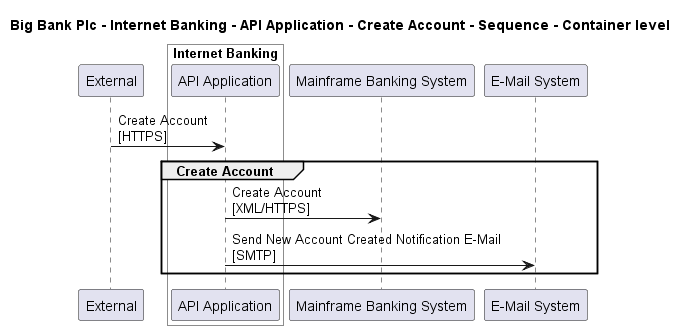

The diagram above was rendered by PlantUML. Its source (embedded in the PNG):
@startuml

title Big Bank Plc - Internet Banking - API Application - Create Account - Sequence - Container level

participant "External" as C4InterFlow.SoftwareSystems.ExternalSystem

box "Internet Banking" #White
    participant "API Application" as BigBankPlc.SoftwareSystems.InternetBanking.Containers.APIApplication
end box

participant "Mainframe Banking System" as BigBankPlc.SoftwareSystems.MainframeBankingSystem
participant "E-Mail System" as BigBankPlc.SoftwareSystems.EMailSystem

C4InterFlow.SoftwareSystems.ExternalSystem -> BigBankPlc.SoftwareSystems.InternetBanking.Containers.APIApplication : Create Account\n[HTTPS]
group Create Account
BigBankPlc.SoftwareSystems.InternetBanking.Containers.APIApplication -> BigBankPlc.SoftwareSystems.MainframeBankingSystem : Create Account\n[XML/HTTPS]
BigBankPlc.SoftwareSystems.InternetBanking.Containers.APIApplication -> BigBankPlc.SoftwareSystems.EMailSystem : Send New Account Created Notification E-Mail\n[SMTP]
end


@enduml